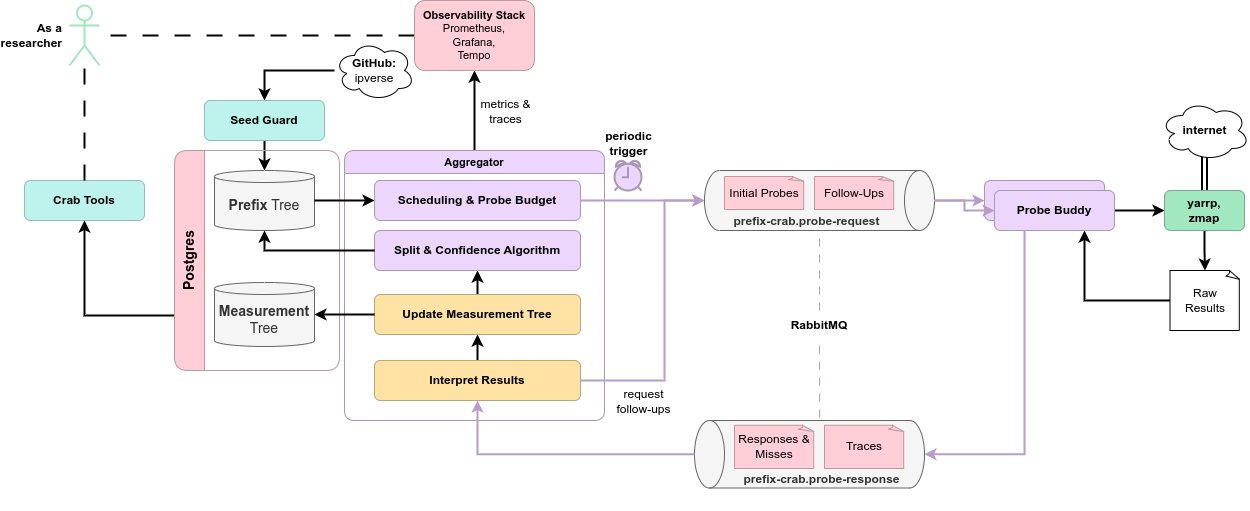

The diagram above was exported from draw.io. Its source (the exported page's mxGraphModel, read from the mxfile embedded in the PNG):
<mxGraphModel dx="1933" dy="707" grid="1" gridSize="10" guides="1" tooltips="1" connect="1" arrows="1" fold="1" page="1" pageScale="1" pageWidth="827" pageHeight="1169" math="0" shadow="0">
  <root>
    <mxCell id="0" />
    <mxCell id="1" parent="0" />
    <mxCell id="eELGts58dT79hp8FyQT2-5" style="edgeStyle=orthogonalEdgeStyle;rounded=0;orthogonalLoop=1;jettySize=auto;html=1;exitX=0.5;exitY=1;exitDx=0;exitDy=0;strokeColor=default;strokeWidth=2;align=center;verticalAlign=middle;fontFamily=Helvetica;fontSize=11;fontColor=default;labelBackgroundColor=default;endArrow=classic;entryX=0.5;entryY=0;entryDx=0;entryDy=0;entryPerimeter=0;" parent="1" source="sduu4aUlkY1Qx3m-C5XA-1" target="7b6plLZqSjyMIyPFc7S1-2" edge="1">
      <mxGeometry relative="1" as="geometry">
        <mxPoint x="240" y="200" as="targetPoint" />
      </mxGeometry>
    </mxCell>
    <mxCell id="sduu4aUlkY1Qx3m-C5XA-1" value="&lt;b&gt;Seed Guard&lt;br&gt;&lt;/b&gt;" style="rounded=1;whiteSpace=wrap;html=1;fillColor=#BDF2ED;strokeColor=#93BDB9;" parent="1" vertex="1">
      <mxGeometry x="200" y="130" width="120" height="40" as="geometry" />
    </mxCell>
    <mxCell id="eELGts58dT79hp8FyQT2-3" style="edgeStyle=orthogonalEdgeStyle;rounded=0;orthogonalLoop=1;jettySize=auto;html=1;strokeWidth=2;entryX=0.5;entryY=0;entryDx=0;entryDy=0;" parent="1" source="eELGts58dT79hp8FyQT2-1" target="sduu4aUlkY1Qx3m-C5XA-1" edge="1">
      <mxGeometry relative="1" as="geometry" />
    </mxCell>
    <mxCell id="eELGts58dT79hp8FyQT2-1" value="&lt;div&gt;&lt;b&gt;GitHub:&lt;/b&gt;&lt;/div&gt;&lt;div&gt;ipverse&lt;br&gt;&lt;/div&gt;" style="ellipse;shape=cloud;whiteSpace=wrap;html=1;" parent="1" vertex="1">
      <mxGeometry x="330" y="70" width="80" height="60" as="geometry" />
    </mxCell>
    <mxCell id="eELGts58dT79hp8FyQT2-50" style="edgeStyle=orthogonalEdgeStyle;rounded=0;orthogonalLoop=1;jettySize=auto;html=1;exitX=0.5;exitY=0;exitDx=0;exitDy=0;strokeColor=default;strokeWidth=2;align=center;verticalAlign=middle;fontFamily=Helvetica;fontSize=11;fontColor=default;labelBackgroundColor=default;endArrow=classic;" parent="1" source="eELGts58dT79hp8FyQT2-8" target="eELGts58dT79hp8FyQT2-49" edge="1">
      <mxGeometry relative="1" as="geometry" />
    </mxCell>
    <mxCell id="eELGts58dT79hp8FyQT2-51" value="&lt;div&gt;metrics &amp;amp;&lt;/div&gt;&lt;div&gt;traces&lt;/div&gt;" style="edgeLabel;html=1;align=center;verticalAlign=middle;resizable=0;points=[];fontFamily=Helvetica;fontSize=12;fontColor=default;labelBackgroundColor=none;" parent="eELGts58dT79hp8FyQT2-50" connectable="0" vertex="1">
      <mxGeometry x="0.225" y="-1" relative="1" as="geometry">
        <mxPoint x="29" y="9" as="offset" />
      </mxGeometry>
    </mxCell>
    <mxCell id="eELGts58dT79hp8FyQT2-8" value="Aggregator" style="swimlane;whiteSpace=wrap;html=1;fontFamily=Helvetica;fontSize=11;labelBackgroundColor=none;swimlaneFillColor=none;rounded=1;fillColor=#EDD6FC;strokeColor=#A898B3;" parent="1" vertex="1">
      <mxGeometry x="340" y="180" width="260" height="270" as="geometry" />
    </mxCell>
    <mxCell id="eELGts58dT79hp8FyQT2-17" style="edgeStyle=orthogonalEdgeStyle;rounded=0;orthogonalLoop=1;jettySize=auto;html=1;exitX=0.5;exitY=0;exitDx=0;exitDy=0;strokeColor=default;strokeWidth=2;align=center;verticalAlign=middle;fontFamily=Helvetica;fontSize=11;fontColor=default;labelBackgroundColor=default;endArrow=classic;" parent="eELGts58dT79hp8FyQT2-8" source="eELGts58dT79hp8FyQT2-7" target="eELGts58dT79hp8FyQT2-9" edge="1">
      <mxGeometry relative="1" as="geometry" />
    </mxCell>
    <mxCell id="eELGts58dT79hp8FyQT2-7" value="&lt;b&gt;Update Measurement Tree&lt;br&gt;&lt;/b&gt;" style="rounded=1;whiteSpace=wrap;html=1;fillColor=#FFE2A4;strokeColor=#BAA578;" parent="eELGts58dT79hp8FyQT2-8" vertex="1">
      <mxGeometry x="30" y="144" width="206" height="40" as="geometry" />
    </mxCell>
    <mxCell id="eELGts58dT79hp8FyQT2-9" value="&lt;b&gt;Split &amp;amp; Confidence Algorithm&lt;br&gt;&lt;/b&gt;" style="rounded=1;whiteSpace=wrap;html=1;fillColor=#EDD6FC;strokeColor=#A898B3;" parent="eELGts58dT79hp8FyQT2-8" vertex="1">
      <mxGeometry x="30" y="80" width="206" height="40" as="geometry" />
    </mxCell>
    <mxCell id="eELGts58dT79hp8FyQT2-10" value="&lt;div&gt;&lt;b&gt;Scheduling &amp;amp; Probe Budget&lt;br&gt;&lt;/b&gt;&lt;/div&gt;" style="rounded=1;whiteSpace=wrap;html=1;fillColor=#EDD6FC;strokeColor=#A898B3;" parent="eELGts58dT79hp8FyQT2-8" vertex="1">
      <mxGeometry x="30" y="30" width="206" height="40" as="geometry" />
    </mxCell>
    <mxCell id="eELGts58dT79hp8FyQT2-28" style="edgeStyle=orthogonalEdgeStyle;rounded=0;orthogonalLoop=1;jettySize=auto;html=1;exitX=0.5;exitY=0;exitDx=0;exitDy=0;entryX=0.5;entryY=1;entryDx=0;entryDy=0;strokeColor=default;strokeWidth=2;align=center;verticalAlign=middle;fontFamily=Helvetica;fontSize=11;fontColor=default;labelBackgroundColor=default;endArrow=classic;" parent="eELGts58dT79hp8FyQT2-8" source="eELGts58dT79hp8FyQT2-27" target="eELGts58dT79hp8FyQT2-7" edge="1">
      <mxGeometry relative="1" as="geometry" />
    </mxCell>
    <mxCell id="eELGts58dT79hp8FyQT2-27" value="&lt;b&gt;Interpret Results&lt;br&gt;&lt;/b&gt;" style="rounded=1;whiteSpace=wrap;html=1;fillColor=#FFE2A4;strokeColor=#BAA578;" parent="eELGts58dT79hp8FyQT2-8" vertex="1">
      <mxGeometry x="30" y="210" width="206" height="40" as="geometry" />
    </mxCell>
    <mxCell id="eELGts58dT79hp8FyQT2-11" value="&lt;b&gt;Crab Tools&lt;br&gt;&lt;/b&gt;" style="rounded=1;whiteSpace=wrap;html=1;fillColor=#BDF2ED;strokeColor=#93BDB9;" parent="1" vertex="1">
      <mxGeometry x="20" y="210" width="120" height="40" as="geometry" />
    </mxCell>
    <mxCell id="eELGts58dT79hp8FyQT2-15" style="edgeStyle=orthogonalEdgeStyle;rounded=0;orthogonalLoop=1;jettySize=auto;html=1;strokeColor=default;strokeWidth=2;align=center;verticalAlign=middle;fontFamily=Helvetica;fontSize=11;fontColor=default;labelBackgroundColor=default;endArrow=none;endFill=0;dashed=1;dashPattern=8 8;" parent="1" source="eELGts58dT79hp8FyQT2-11" target="eELGts58dT79hp8FyQT2-14" edge="1">
      <mxGeometry relative="1" as="geometry" />
    </mxCell>
    <mxCell id="eELGts58dT79hp8FyQT2-55" style="edgeStyle=orthogonalEdgeStyle;rounded=0;orthogonalLoop=1;jettySize=auto;html=1;strokeColor=default;strokeWidth=2;align=center;verticalAlign=middle;fontFamily=Helvetica;fontSize=11;fontColor=default;labelBackgroundColor=default;endArrow=none;endFill=0;dashed=1;dashPattern=8 8;" parent="1" source="eELGts58dT79hp8FyQT2-49" target="eELGts58dT79hp8FyQT2-14" edge="1">
      <mxGeometry relative="1" as="geometry" />
    </mxCell>
    <mxCell id="eELGts58dT79hp8FyQT2-14" value="&lt;div style=&quot;font-size: 12px;&quot;&gt;As a&lt;/div&gt;&lt;div style=&quot;font-size: 12px;&quot;&gt;researcher&lt;br style=&quot;font-size: 12px;&quot;&gt;&lt;/div&gt;" style="shape=umlActor;verticalLabelPosition=middle;verticalAlign=middle;html=1;outlineConnect=0;fontFamily=Helvetica;fontSize=12;labelBackgroundColor=none;fontStyle=1;strokeWidth=2;fillColor=none;strokeColor=#A1E7C0;labelPosition=left;align=right;spacingLeft=5;spacingRight=6;" parent="1" vertex="1">
      <mxGeometry x="65" y="35" width="30" height="60" as="geometry" />
    </mxCell>
    <mxCell id="eELGts58dT79hp8FyQT2-25" style="edgeStyle=orthogonalEdgeStyle;rounded=0;orthogonalLoop=1;jettySize=auto;html=1;exitX=1;exitY=0.5;exitDx=0;exitDy=0;strokeColor=#B89DC9;strokeWidth=2;align=center;verticalAlign=middle;fontFamily=Helvetica;fontSize=11;fontColor=default;labelBackgroundColor=default;endArrow=classic;fillColor=#e3c3fa;" parent="1" source="eELGts58dT79hp8FyQT2-10" target="eELGts58dT79hp8FyQT2-22" edge="1">
      <mxGeometry relative="1" as="geometry" />
    </mxCell>
    <mxCell id="eELGts58dT79hp8FyQT2-26" value="" style="group" parent="1" connectable="0" vertex="1">
      <mxGeometry x="700" y="200" width="230" height="80" as="geometry" />
    </mxCell>
    <mxCell id="eELGts58dT79hp8FyQT2-22" value="&lt;b&gt;prefix-crab.probe-request&lt;/b&gt;" style="shape=cylinder3;whiteSpace=wrap;html=1;boundedLbl=1;backgroundOutline=1;size=15;direction=south;fillColor=#f5f5f5;fontColor=#333333;strokeColor=#666666;verticalAlign=bottom;" parent="eELGts58dT79hp8FyQT2-26" vertex="1">
      <mxGeometry width="230" height="60" as="geometry" />
    </mxCell>
    <mxCell id="eELGts58dT79hp8FyQT2-23" value="Initial Probes" style="whiteSpace=wrap;html=1;shape=mxgraph.basic.document;fillColor=#ffced7;strokeColor=#BD989F;" parent="eELGts58dT79hp8FyQT2-26" vertex="1">
      <mxGeometry x="20" y="6" width="80" height="33" as="geometry" />
    </mxCell>
    <mxCell id="eELGts58dT79hp8FyQT2-24" value="Follow-Ups" style="whiteSpace=wrap;html=1;shape=mxgraph.basic.document;fillColor=#ffced7;strokeColor=#BD989F;" parent="eELGts58dT79hp8FyQT2-26" vertex="1">
      <mxGeometry x="110" y="6" width="80" height="33" as="geometry" />
    </mxCell>
    <mxCell id="eELGts58dT79hp8FyQT2-29" style="edgeStyle=orthogonalEdgeStyle;rounded=0;orthogonalLoop=1;jettySize=auto;html=1;exitX=1;exitY=0.5;exitDx=0;exitDy=0;entryX=0.5;entryY=1;entryDx=0;entryDy=0;entryPerimeter=0;strokeColor=#B89DC9;strokeWidth=2;align=center;verticalAlign=middle;fontFamily=Helvetica;fontSize=11;fontColor=default;labelBackgroundColor=default;endArrow=classic;fillColor=#e3c3fa;" parent="1" source="eELGts58dT79hp8FyQT2-27" target="eELGts58dT79hp8FyQT2-22" edge="1">
      <mxGeometry relative="1" as="geometry">
        <Array as="points">
          <mxPoint x="660" y="410" />
          <mxPoint x="660" y="230" />
        </Array>
      </mxGeometry>
    </mxCell>
    <mxCell id="eELGts58dT79hp8FyQT2-48" value="request&lt;br style=&quot;font-size: 12px;&quot;&gt;&lt;div style=&quot;font-size: 12px;&quot;&gt;follow-ups&lt;/div&gt;" style="edgeLabel;html=1;align=center;verticalAlign=middle;resizable=0;points=[];fontFamily=Helvetica;fontSize=12;fontColor=default;labelBackgroundColor=none;" parent="eELGts58dT79hp8FyQT2-29" connectable="0" vertex="1">
      <mxGeometry x="-0.6535" y="-1" relative="1" as="geometry">
        <mxPoint x="9" y="19" as="offset" />
      </mxGeometry>
    </mxCell>
    <mxCell id="eELGts58dT79hp8FyQT2-30" value="Probe Buddy" style="rounded=1;whiteSpace=wrap;html=1;fillColor=#EDD6FC;strokeColor=#A898B3;fontStyle=1" parent="1" vertex="1">
      <mxGeometry x="980" y="210" width="120" height="40" as="geometry" />
    </mxCell>
    <mxCell id="eELGts58dT79hp8FyQT2-31" style="edgeStyle=orthogonalEdgeStyle;rounded=0;orthogonalLoop=1;jettySize=auto;html=1;exitX=0.5;exitY=0;exitDx=0;exitDy=0;exitPerimeter=0;strokeColor=#B89DC9;strokeWidth=2;align=center;verticalAlign=middle;fontFamily=Helvetica;fontSize=11;fontColor=default;labelBackgroundColor=default;endArrow=classic;fillColor=#e3c3fa;" parent="1" source="eELGts58dT79hp8FyQT2-22" target="eELGts58dT79hp8FyQT2-30" edge="1">
      <mxGeometry relative="1" as="geometry" />
    </mxCell>
    <mxCell id="eELGts58dT79hp8FyQT2-35" style="edgeStyle=orthogonalEdgeStyle;rounded=0;orthogonalLoop=1;jettySize=auto;html=1;exitX=1;exitY=0.5;exitDx=0;exitDy=0;strokeColor=default;strokeWidth=2;align=center;verticalAlign=middle;fontFamily=Helvetica;fontSize=11;fontColor=default;labelBackgroundColor=default;endArrow=classic;" parent="1" source="eELGts58dT79hp8FyQT2-32" target="eELGts58dT79hp8FyQT2-34" edge="1">
      <mxGeometry relative="1" as="geometry" />
    </mxCell>
    <mxCell id="eELGts58dT79hp8FyQT2-32" value="Probe Buddy" style="rounded=1;whiteSpace=wrap;html=1;fillColor=#EDD6FC;strokeColor=#A898B3;fontStyle=1" parent="1" vertex="1">
      <mxGeometry x="990" y="220" width="120" height="40" as="geometry" />
    </mxCell>
    <mxCell id="eELGts58dT79hp8FyQT2-33" style="edgeStyle=orthogonalEdgeStyle;rounded=0;orthogonalLoop=1;jettySize=auto;html=1;exitX=0.5;exitY=0;exitDx=0;exitDy=0;exitPerimeter=0;strokeColor=#B89DC9;strokeWidth=2;align=center;verticalAlign=middle;fontFamily=Helvetica;fontSize=11;fontColor=default;labelBackgroundColor=default;endArrow=classic;fillColor=#e3c3fa;" parent="1" source="eELGts58dT79hp8FyQT2-22" target="eELGts58dT79hp8FyQT2-32" edge="1">
      <mxGeometry relative="1" as="geometry" />
    </mxCell>
    <mxCell id="eELGts58dT79hp8FyQT2-37" style="edgeStyle=orthogonalEdgeStyle;rounded=0;orthogonalLoop=1;jettySize=auto;html=1;exitX=0.5;exitY=0;exitDx=0;exitDy=0;strokeColor=default;strokeWidth=2;align=center;verticalAlign=middle;fontFamily=Helvetica;fontSize=11;fontColor=default;labelBackgroundColor=default;endArrow=classic;shape=link;arcSize=0;width=4;comic=0;bendable=1;" parent="1" source="eELGts58dT79hp8FyQT2-34" edge="1">
      <mxGeometry relative="1" as="geometry">
        <mxPoint x="1200" y="180" as="targetPoint" />
      </mxGeometry>
    </mxCell>
    <mxCell id="eELGts58dT79hp8FyQT2-39" style="edgeStyle=orthogonalEdgeStyle;rounded=0;orthogonalLoop=1;jettySize=auto;html=1;exitX=0.5;exitY=1;exitDx=0;exitDy=0;strokeColor=default;strokeWidth=2;align=center;verticalAlign=middle;fontFamily=Helvetica;fontSize=11;fontColor=default;labelBackgroundColor=default;endArrow=classic;" parent="1" source="eELGts58dT79hp8FyQT2-34" target="eELGts58dT79hp8FyQT2-38" edge="1">
      <mxGeometry relative="1" as="geometry" />
    </mxCell>
    <mxCell id="eELGts58dT79hp8FyQT2-34" value="&lt;div&gt;yarrp,&lt;/div&gt;&lt;div&gt;zmap&lt;br&gt;&lt;/div&gt;" style="rounded=1;whiteSpace=wrap;html=1;fillColor=#a1e7c0;strokeColor=#77AB8E;fontStyle=1" parent="1" vertex="1">
      <mxGeometry x="1160" y="220" width="80" height="40" as="geometry" />
    </mxCell>
    <mxCell id="eELGts58dT79hp8FyQT2-36" value="&lt;div style=&quot;font-size: 12px;&quot;&gt;&lt;b&gt;internet&lt;/b&gt;&lt;/div&gt;" style="ellipse;shape=cloud;whiteSpace=wrap;html=1;fontFamily=Helvetica;fontSize=12;labelBackgroundColor=none;fontStyle=0" parent="1" vertex="1">
      <mxGeometry x="1156" y="130" width="89" height="60" as="geometry" />
    </mxCell>
    <mxCell id="eELGts58dT79hp8FyQT2-40" style="edgeStyle=orthogonalEdgeStyle;rounded=0;orthogonalLoop=1;jettySize=auto;html=1;exitX=0;exitY=0.5;exitDx=0;exitDy=0;exitPerimeter=0;entryX=0.75;entryY=1;entryDx=0;entryDy=0;strokeColor=default;strokeWidth=2;align=center;verticalAlign=middle;fontFamily=Helvetica;fontSize=11;fontColor=default;labelBackgroundColor=default;endArrow=classic;" parent="1" source="eELGts58dT79hp8FyQT2-38" target="eELGts58dT79hp8FyQT2-32" edge="1">
      <mxGeometry relative="1" as="geometry" />
    </mxCell>
    <mxCell id="eELGts58dT79hp8FyQT2-38" value="Raw&lt;br&gt;Results" style="whiteSpace=wrap;html=1;shape=mxgraph.basic.document" parent="1" vertex="1">
      <mxGeometry x="1165.5" y="300" width="70" height="60" as="geometry" />
    </mxCell>
    <mxCell id="eELGts58dT79hp8FyQT2-41" value="" style="group;direction=west;" parent="1" connectable="0" vertex="1">
      <mxGeometry x="690" y="450" width="230" height="90" as="geometry" />
    </mxCell>
    <mxCell id="eELGts58dT79hp8FyQT2-42" value="&lt;b&gt;prefix-crab.probe-response&lt;/b&gt;" style="shape=cylinder3;whiteSpace=wrap;html=1;boundedLbl=1;backgroundOutline=1;size=15;direction=north;fillColor=#f5f5f5;fontColor=#333333;strokeColor=#666666;verticalAlign=bottom;" parent="eELGts58dT79hp8FyQT2-41" vertex="1">
      <mxGeometry width="230" height="67.5" as="geometry" />
    </mxCell>
    <mxCell id="eELGts58dT79hp8FyQT2-43" value="&lt;div&gt;Responses &amp;amp;&lt;/div&gt;&lt;div&gt;Misses&lt;br&gt;&lt;/div&gt;" style="whiteSpace=wrap;html=1;shape=mxgraph.basic.document;fillColor=#ffced7;strokeColor=#BD989F;" parent="eELGts58dT79hp8FyQT2-41" vertex="1">
      <mxGeometry x="40" y="4.75" width="80" height="43.25" as="geometry" />
    </mxCell>
    <mxCell id="eELGts58dT79hp8FyQT2-44" value="Traces" style="whiteSpace=wrap;html=1;shape=mxgraph.basic.document;fillColor=#ffced7;strokeColor=#BD989F;" parent="eELGts58dT79hp8FyQT2-41" vertex="1">
      <mxGeometry x="130" y="4.75" width="80" height="43.25" as="geometry" />
    </mxCell>
    <mxCell id="eELGts58dT79hp8FyQT2-45" style="edgeStyle=orthogonalEdgeStyle;rounded=0;orthogonalLoop=1;jettySize=auto;html=1;exitX=0.25;exitY=1;exitDx=0;exitDy=0;entryX=0.5;entryY=1;entryDx=0;entryDy=0;entryPerimeter=0;strokeColor=#B89DC9;strokeWidth=2;align=center;verticalAlign=middle;fontFamily=Helvetica;fontSize=11;fontColor=default;labelBackgroundColor=default;endArrow=classic;fillColor=#e3c3fa;" parent="1" source="eELGts58dT79hp8FyQT2-32" target="eELGts58dT79hp8FyQT2-42" edge="1">
      <mxGeometry relative="1" as="geometry">
        <Array as="points">
          <mxPoint x="1020" y="484" />
        </Array>
      </mxGeometry>
    </mxCell>
    <mxCell id="eELGts58dT79hp8FyQT2-46" style="edgeStyle=orthogonalEdgeStyle;rounded=0;orthogonalLoop=1;jettySize=auto;html=1;exitX=0.5;exitY=0;exitDx=0;exitDy=0;exitPerimeter=0;strokeColor=#B89DC9;strokeWidth=2;align=center;verticalAlign=middle;fontFamily=Helvetica;fontSize=11;fontColor=default;labelBackgroundColor=default;endArrow=classic;fillColor=#e3c3fa;" parent="1" source="eELGts58dT79hp8FyQT2-42" target="eELGts58dT79hp8FyQT2-27" edge="1">
      <mxGeometry relative="1" as="geometry" />
    </mxCell>
    <mxCell id="eELGts58dT79hp8FyQT2-47" value="&lt;div style=&quot;font-size: 12px;&quot;&gt;&lt;font style=&quot;font-size: 12px;&quot;&gt;&lt;b&gt;periodic&lt;/b&gt;&lt;/font&gt;&lt;/div&gt;&lt;div style=&quot;font-size: 12px;&quot;&gt;&lt;b&gt;&lt;font style=&quot;font-size: 12px;&quot;&gt;trigger&lt;/font&gt;&lt;br style=&quot;font-size: 12px;&quot;&gt;&lt;/b&gt;&lt;/div&gt;" style="html=1;verticalLabelPosition=top;align=center;labelBackgroundColor=none;verticalAlign=bottom;strokeWidth=2;strokeColor=#A898B3;shadow=0;dashed=0;shape=mxgraph.ios7.icons.alarm_clock;fontFamily=Helvetica;fontSize=12;fillColor=#EDD6FC;labelPosition=center;" parent="1" vertex="1">
      <mxGeometry x="610" y="190" width="27" height="30" as="geometry" />
    </mxCell>
    <mxCell id="eELGts58dT79hp8FyQT2-49" value="&lt;div&gt;&lt;b&gt;Observability Stack&lt;br&gt;&lt;/b&gt;&lt;/div&gt;&lt;div&gt;Prometheus,&lt;/div&gt;&lt;div&gt;Grafana,&lt;/div&gt;&lt;div&gt;Tempo&lt;br&gt;&lt;/div&gt;" style="rounded=1;whiteSpace=wrap;html=1;fontFamily=Helvetica;fontSize=11;labelBackgroundColor=none;fillColor=#ffced7;strokeColor=#BD989F;" parent="1" vertex="1">
      <mxGeometry x="410" y="30" width="120" height="70" as="geometry" />
    </mxCell>
    <mxCell id="eELGts58dT79hp8FyQT2-53" style="edgeStyle=orthogonalEdgeStyle;rounded=0;orthogonalLoop=1;jettySize=auto;html=1;exitX=0.5;exitY=0;exitDx=0;exitDy=0;strokeColor=#BD989F;strokeWidth=1;align=center;verticalAlign=middle;fontFamily=Helvetica;fontSize=11;fontColor=default;labelBackgroundColor=default;endArrow=none;endFill=0;dashed=1;dashPattern=8 8;fillColor=#ffced7;" parent="1" source="eELGts58dT79hp8FyQT2-52" target="eELGts58dT79hp8FyQT2-22" edge="1">
      <mxGeometry relative="1" as="geometry" />
    </mxCell>
    <mxCell id="eELGts58dT79hp8FyQT2-52" value="RabbitMQ" style="text;html=1;align=center;verticalAlign=middle;whiteSpace=wrap;rounded=0;fontFamily=Helvetica;fontSize=12;fontColor=default;labelBackgroundColor=none;fontStyle=1" parent="1" vertex="1">
      <mxGeometry x="785" y="340" width="60" height="30" as="geometry" />
    </mxCell>
    <mxCell id="eELGts58dT79hp8FyQT2-54" style="edgeStyle=orthogonalEdgeStyle;rounded=0;orthogonalLoop=1;jettySize=auto;html=1;strokeColor=#BD989F;strokeWidth=1;align=center;verticalAlign=middle;fontFamily=Helvetica;fontSize=11;fontColor=default;labelBackgroundColor=default;endArrow=none;endFill=0;entryX=0.5;entryY=1;entryDx=0;entryDy=0;exitX=1.042;exitY=0.544;exitDx=0;exitDy=0;exitPerimeter=0;dashed=1;dashPattern=8 8;fillColor=#ffced7;" parent="1" source="eELGts58dT79hp8FyQT2-42" target="eELGts58dT79hp8FyQT2-52" edge="1">
      <mxGeometry relative="1" as="geometry">
        <mxPoint x="825" y="340" as="sourcePoint" />
        <mxPoint x="825" y="270" as="targetPoint" />
      </mxGeometry>
    </mxCell>
    <mxCell id="7b6plLZqSjyMIyPFc7S1-4" style="edgeStyle=orthogonalEdgeStyle;rounded=0;orthogonalLoop=1;jettySize=auto;html=1;exitX=0;exitY=0.75;exitDx=0;exitDy=0;entryX=0.5;entryY=1;entryDx=0;entryDy=0;strokeWidth=2;" parent="1" source="7b6plLZqSjyMIyPFc7S1-1" target="eELGts58dT79hp8FyQT2-11" edge="1">
      <mxGeometry relative="1" as="geometry" />
    </mxCell>
    <mxCell id="7b6plLZqSjyMIyPFc7S1-1" value="Postgres" style="swimlane;horizontal=0;whiteSpace=wrap;html=1;fontFamily=Helvetica;fontSize=14;labelBackgroundColor=none;fillColor=#ffced7;strokeColor=#BD989F;rounded=1;startSize=30;" parent="1" vertex="1">
      <mxGeometry x="170" y="180" width="165" height="220" as="geometry" />
    </mxCell>
    <mxCell id="7b6plLZqSjyMIyPFc7S1-2" value="&lt;div style=&quot;font-size: 14px;&quot;&gt;&lt;b&gt;Prefix&lt;/b&gt; Tree&lt;br style=&quot;font-size: 14px;&quot;&gt;&lt;/div&gt;" style="shape=cylinder3;whiteSpace=wrap;html=1;boundedLbl=1;backgroundOutline=1;size=6;fontFamily=Helvetica;fontSize=14;labelBackgroundColor=none;fillColor=#f5f5f5;strokeColor=#666666;fontStyle=0;fontColor=#333333;" parent="7b6plLZqSjyMIyPFc7S1-1" vertex="1">
      <mxGeometry x="40" y="20" width="100" height="60" as="geometry" />
    </mxCell>
    <mxCell id="7b6plLZqSjyMIyPFc7S1-3" value="&lt;div style=&quot;font-size: 14px;&quot;&gt;&lt;b&gt;Measurement&lt;/b&gt; Tree&lt;br style=&quot;font-size: 14px;&quot;&gt;&lt;/div&gt;" style="shape=cylinder3;whiteSpace=wrap;html=1;boundedLbl=1;backgroundOutline=1;size=6;fontFamily=Helvetica;fontSize=14;labelBackgroundColor=none;fillColor=#f5f5f5;strokeColor=#666666;fontStyle=0;fontColor=#333333;" parent="7b6plLZqSjyMIyPFc7S1-1" vertex="1">
      <mxGeometry x="40" y="132" width="100" height="64" as="geometry" />
    </mxCell>
    <mxCell id="7b6plLZqSjyMIyPFc7S1-5" style="edgeStyle=orthogonalEdgeStyle;rounded=0;orthogonalLoop=1;jettySize=auto;html=1;exitX=0;exitY=0.5;exitDx=0;exitDy=0;strokeColor=default;strokeWidth=2;align=center;verticalAlign=middle;fontFamily=Helvetica;fontSize=11;fontColor=default;labelBackgroundColor=default;endArrow=classic;" parent="1" source="eELGts58dT79hp8FyQT2-7" target="7b6plLZqSjyMIyPFc7S1-3" edge="1">
      <mxGeometry relative="1" as="geometry" />
    </mxCell>
    <mxCell id="7b6plLZqSjyMIyPFc7S1-6" style="edgeStyle=orthogonalEdgeStyle;rounded=0;orthogonalLoop=1;jettySize=auto;html=1;exitX=0;exitY=0.5;exitDx=0;exitDy=0;entryX=0.5;entryY=1;entryDx=0;entryDy=0;entryPerimeter=0;strokeColor=default;strokeWidth=2;align=center;verticalAlign=middle;fontFamily=Helvetica;fontSize=11;fontColor=default;labelBackgroundColor=default;endArrow=classic;" parent="1" source="eELGts58dT79hp8FyQT2-9" target="7b6plLZqSjyMIyPFc7S1-2" edge="1">
      <mxGeometry relative="1" as="geometry" />
    </mxCell>
    <mxCell id="7b6plLZqSjyMIyPFc7S1-7" style="edgeStyle=orthogonalEdgeStyle;rounded=0;orthogonalLoop=1;jettySize=auto;html=1;exitX=1;exitY=0.5;exitDx=0;exitDy=0;exitPerimeter=0;strokeColor=default;strokeWidth=2;align=center;verticalAlign=middle;fontFamily=Helvetica;fontSize=11;fontColor=default;labelBackgroundColor=default;endArrow=classic;" parent="1" source="7b6plLZqSjyMIyPFc7S1-2" target="eELGts58dT79hp8FyQT2-10" edge="1">
      <mxGeometry relative="1" as="geometry" />
    </mxCell>
  </root>
</mxGraphModel>